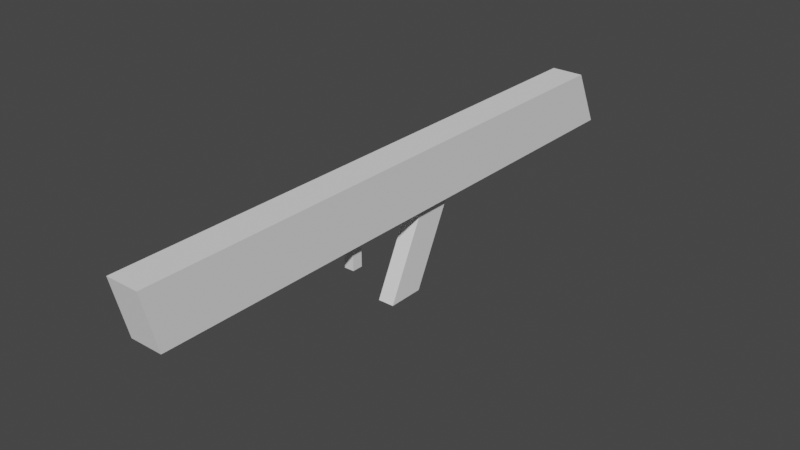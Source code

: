 # Source: debug.blend  (saved by Blender 3.6.11; exported with 4.5.12 LTS)
import bpy
from mathutils import Matrix  # noqa: F401  (used for matrix-valued properties, if any)

bpy.ops.wm.read_factory_settings(use_empty=True)
scene = bpy.context.scene
scene.name = 'Scene'

# ---- collections
col_collection = bpy.data.collections.new('Collection'); scene.collection.children.link(col_collection)

# ---- world
world_world = bpy.data.worlds.new('World'); scene.world = world_world
world_world.use_nodes = True; world_world.node_tree.nodes.clear()
_N = world_world.node_tree.nodes; _L = world_world.node_tree.links
n0 = _N.new('ShaderNodeOutputWorld'); n0.name = 'World Output'; n0.location = (300, 300)
n1 = _N.new('ShaderNodeBackground'); n1.name = 'Background'; n1.location = (10, 300)
n1.inputs[0].default_value = (0.05088, 0.05088, 0.05088, 1.0)
_L.new(n1.outputs[0], n0.inputs[0])
n0.is_active_output = True
world_world.color = (0.05088, 0.05088, 0.05088)
world_world.use_sun_shadow = False
world_world.sun_shadow_jitter_overblur = 0.0

# ---- meshes
me_cube_001 = bpy.data.meshes.new('Cube.001')
me_cube_001.from_pydata([(-0.4, -1.0, -0.9499), (-0.4, -1.05, 0.4501), (-0.4, 1.1, -0.9499), (-0.4, 1.0, 0.4501), (0.4, -1.0, -0.9499), (0.4, -1.05, 0.4501), (0.4, 1.1, -0.9499), (0.4, 1.0, 0.4501), (-0.4, 0.09351, -0.9499), (-0.4, 0.08468, 0.4501), (0.4, 0.09351, -0.9499), (0.4, 0.08468, 0.4501), (-0.4, 0.2161, 0.4501), (0.4, 0.2281, -0.9499), (-0.4, 0.2281, -0.9499), (0.4, 0.2161, 0.4501), (-0.2, 0.2281, -1.094), (-0.2, 0.09351, -1.094), (0.2, 0.09351, -1.094), (0.2, 0.2281, -1.094), (-0.2, 0.08674, -3.036), (-0.2, -0.04782, -3.036), (0.2, -0.04782, -3.036), (0.2, 0.08674, -3.036), (-0.4, -0.1628, -0.9499), (0.4, -0.1792, 0.4501), (-0.4, -0.1792, 0.4501), (0.4, -0.1628, -0.9499), (-0.4, -0.2424, -0.9499), (0.4, -0.2618, 0.4501), (-0.4, -0.2618, 0.4501), (0.4, -0.2424, -0.9499), (0.1199, -0.2221, -1.021), (0.1199, -0.1832, -1.021), (-0.1199, -0.1832, -1.021), (-0.1199, -0.2221, -1.021), (0.1199, -0.2221, -1.678), (0.1199, -0.1832, -1.678), (-0.1199, -0.1832, -1.678), (-0.1199, -0.2221, -1.678)], [], [(14, 12, 3, 2), (2, 3, 7, 6), (31, 29, 5, 4), (4, 5, 1, 0), (28, 31, 4, 0), (29, 30, 1, 5), (15, 12, 9, 11), (14, 13, 19, 16), (13, 15, 11, 10), (24, 26, 9, 8), (6, 7, 15, 13), (2, 6, 13, 14), (7, 3, 12, 15), (8, 9, 12, 14), (19, 18, 22, 23), (8, 14, 16, 17), (13, 10, 18, 19), (10, 8, 17, 18), (20, 23, 22, 21), (17, 16, 20, 21), (16, 19, 23, 20), (18, 17, 21, 22), (28, 30, 26, 24), (11, 9, 26, 25), (8, 10, 27, 24), (10, 11, 25, 27), (0, 1, 30, 28), (25, 26, 30, 29), (27, 31, 32, 33), (27, 25, 29, 31), (32, 35, 39, 36), (31, 28, 35, 32), (28, 24, 34, 35), (24, 27, 33, 34), (38, 37, 36, 39), (34, 33, 37, 38), (35, 34, 38, 39), (33, 32, 36, 37)])
_uv = me_cube_001.uv_layers.new(name='UVMap')
_uv.uv.foreach_set('vector', [0.375, 0.1605, 0.625, 0.1605, 0.625, 0.25, 0.375, 0.25, 0.375, 0.25, 0.625, 0.25, 0.625, 0.5, 0.375, 0.5, 0.375, 0.6429, 0.625, 0.6429, 0.625, 0.75, 0.375, 0.75, 0.375, 0.75, 0.625, 0.75, 0.625, 1.0, 0.375, 1.0, 0.125, 0.6429, 0.375, 0.6429, 0.375, 0.75, 0.125, 0.75, 0.625, 0.6429, 0.875, 0.6429, 0.875, 0.75, 0.625, 0.75, 0.625, 0.5895, 0.875, 0.5895, 0.875, 0.6056, 0.625, 0.6056, 0.125, 0.5895, 0.375, 0.5895, 0.375, 0.5895, 0.125, 0.5895, 0.375, 0.5895, 0.625, 0.5895, 0.625, 0.6056, 0.375, 0.6056, 0.375, 0.1176, 0.625, 0.1176, 0.625, 0.1444, 0.375, 0.1444, 0.375, 0.5, 0.625, 0.5, 0.625, 0.5895, 0.375, 0.5895, 0.125, 0.5, 0.375, 0.5, 0.375, 0.5895, 0.125, 0.5895, 0.625, 0.5, 0.875, 0.5, 0.875, 0.5895, 0.625, 0.5895, 0.375, 0.1444, 0.625, 0.1444, 0.625, 0.1605, 0.375, 0.1605, 0.375, 0.5895, 0.375, 0.6056, 0.375, 0.6056, 0.375, 0.5895, 0.375, 0.1444, 0.375, 0.1605, 0.375, 0.1605, 0.375, 0.1444, 0.375, 0.5895, 0.375, 0.6056, 0.375, 0.6056, 0.375, 0.5895, 0.375, 0.6056, 0.125, 0.6056, 0.125, 0.6056, 0.375, 0.6056, 0.125, 0.5895, 0.375, 0.5895, 0.375, 0.6056, 0.125, 0.6056, 0.375, 0.1444, 0.375, 0.1605, 0.375, 0.1605, 0.375, 0.1444, 0.125, 0.5895, 0.375, 0.5895, 0.375, 0.5895, 0.125, 0.5895, 0.375, 0.6056, 0.125, 0.6056, 0.125, 0.6056, 0.375, 0.6056, 0.375, 0.1071, 0.625, 0.1071, 0.625, 0.1176, 0.375, 0.1176, 0.625, 0.6056, 0.875, 0.6056, 0.875, 0.6324, 0.625, 0.6324, 0.125, 0.6056, 0.375, 0.6056, 0.375, 0.6324, 0.125, 0.6324, 0.375, 0.6056, 0.625, 0.6056, 0.625, 0.6324, 0.375, 0.6324, 0.375, 0.0, 0.625, 0.0, 0.625, 0.1071, 0.375, 0.1071, 0.625, 0.6324, 0.875, 0.6324, 0.875, 0.6429, 0.625, 0.6429, 0.375, 0.6324, 0.375, 0.6429, 0.375, 0.6429, 0.375, 0.6324, 0.375, 0.6324, 0.625, 0.6324, 0.625, 0.6429, 0.375, 0.6429, 0.375, 0.6429, 0.125, 0.6429, 0.125, 0.6429, 0.375, 0.6429, 0.375, 0.6429, 0.125, 0.6429, 0.125, 0.6429, 0.375, 0.6429, 0.375, 0.1071, 0.375, 0.1176, 0.375, 0.1176, 0.375, 0.1071, 0.125, 0.6324, 0.375, 0.6324, 0.375, 0.6324, 0.125, 0.6324, 0.125, 0.6324, 0.375, 0.6324, 0.375, 0.6429, 0.125, 0.6429, 0.125, 0.6324, 0.375, 0.6324, 0.375, 0.6324, 0.125, 0.6324, 0.375, 0.1071, 0.375, 0.1176, 0.375, 0.1176, 0.375, 0.1071, 0.375, 0.6324, 0.375, 0.6429, 0.375, 0.6429, 0.375, 0.6324])
me_cube_001.update()

# ---- objects
ob_cube = bpy.data.objects.new('Cube', me_cube_001)

# ---- transforms, parenting, visibility, modifiers, constraints
ob_cube.location = (0.0, 0.0, 0.0)
ob_cube.scale = (0.3, 2.01, 0.3)

# ---- collection membership
col_collection.objects.link(ob_cube)

# ---- scene / render settings (as saved in the file)
scene.frame_start = 0; scene.frame_end = 2; scene.frame_set(1)
scene.render.engine = 'BLENDER_EEVEE_NEXT'
scene.cycles.sampling_pattern = 'TABULATED_SOBOL'
scene.view_settings.view_transform = 'Filmic'
bpy.context.view_layer.update()

# ---- added for rendering (the .blend has no active camera and no usable light): camera, sun
cam_auto = bpy.data.cameras.new('AutoCamera')
cam_auto.lens = 50.0
cam_auto.sensor_width = 36.0
cam_auto.clip_end = 1000.0
ob_auto_camera = bpy.data.objects.new('AutoCamera', cam_auto)
scene.collection.objects.link(ob_auto_camera)
ob_auto_camera.location = (4.11845, -4.89214, 2.90682)
ob_auto_camera.rotation_euler = (1.09748, -7.21219e-08, 0.694738)
scene.camera = ob_auto_camera
light_auto_sun = bpy.data.lights.new('AutoSun', 'SUN')
light_auto_sun.energy = 3.0
light_auto_sun.angle = 0.0523599
ob_auto_sun = bpy.data.objects.new('AutoSun', light_auto_sun)
scene.collection.objects.link(ob_auto_sun)
ob_auto_sun.rotation_euler = (0.872665, 0.174533, 0.523599)
bpy.context.view_layer.update()
